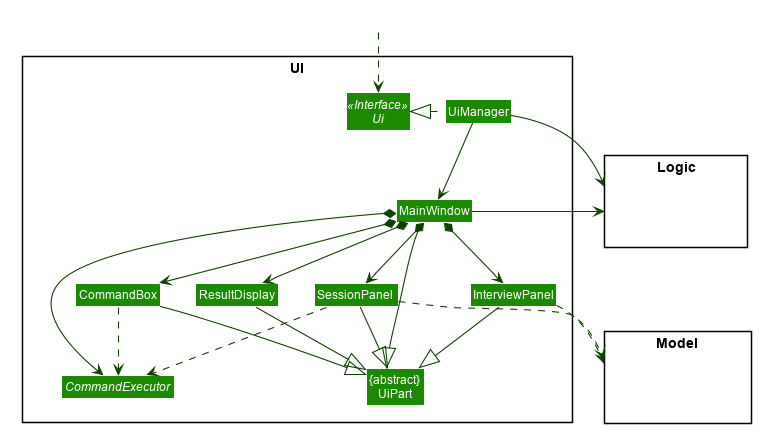

The diagram above was rendered by PlantUML. Its source (embedded in the PNG):
@startuml








skinparam BackgroundColor #FFFFFFF

skinparam Shadowing false

skinparam Class {
    FontColor #FFFFFF
    BorderThickness 1
    BorderColor #FFFFFF
    StereotypeFontColor #FFFFFF
    FontName Arial
}

skinparam Actor {
    BorderColor #000000
    Color #000000
    FontName Arial
}

skinparam Sequence {
    MessageAlign center
    BoxFontSize 15
    BoxPadding 0
    BoxFontColor #FFFFFF
    FontName Arial
}

skinparam Participant {
    FontColor #FFFFFFF
    Padding 20
}

skinparam MinClassWidth 50
skinparam ParticipantPadding 10
skinparam Shadowing false
skinparam DefaultTextAlignment center
skinparam packageStyle Rectangle

hide footbox
hide members
hide circle
skinparam arrowThickness 1.1
skinparam arrowColor #0E4100
skinparam classBackgroundColor #1D8900


package UI <<Rectangle>>{
Interface Ui <<Interface>>
Interface CommandExecutor
Class "{abstract}\nUiPart" as UiPart
Class UiManager
Class MainWindow
Class ResultDisplay
Class CommandBox
Class InterviewPanel
class SessionPanel
}

package Model <<Rectangle>> {
Class HiddenModel #FFFFFF
}

package Logic <<Rectangle>> {
Class HiddenLogic #FFFFFF
}

Class HiddenOutside #FFFFFF
HiddenOutside ..> Ui

UiManager .left.|> Ui
UiManager -down-> MainWindow
MainWindow *-down-> CommandBox
MainWindow *-down-> ResultDisplay


MainWindow *-down-> InterviewPanel
MainWindow *-down-> SessionPanel
MainWindow *-down-> CommandExecutor


MainWindow -down-|> UiPart
ResultDisplay --|> UiPart
CommandBox --|> UiPart
InterviewPanel --|> UiPart
SessionPanel --|> UiPart

UiManager -right-> Logic
MainWindow -left-> Logic

SessionPanel ..> Model
InterviewPanel ..> Model

SessionPanel ..> CommandExecutor
CommandBox ..> CommandExecutor

CommandBox -[hidden]left- ResultDisplay

MainWindow -[hidden]-|> UiPart
@enduml